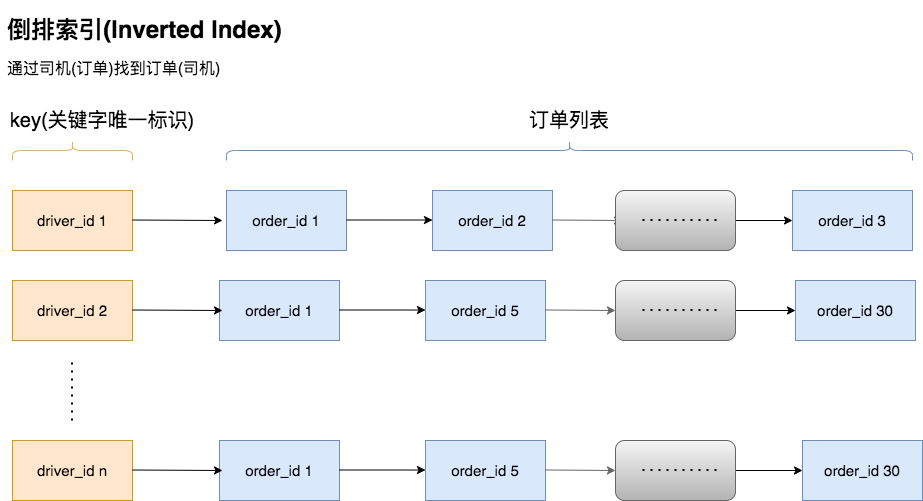

The diagram above was exported from draw.io. Its source (the exported page's mxGraphModel, read from the mxfile embedded in the PNG):
<mxGraphModel dx="2600" dy="614" grid="1" gridSize="10" guides="1" tooltips="1" connect="1" arrows="1" fold="1" page="1" pageScale="1" pageWidth="827" pageHeight="1169" math="0" shadow="0">
  <root>
    <mxCell id="0" />
    <mxCell id="1" parent="0" />
    <mxCell id="SwqbzW9GaIn4G6Uymgm0-51" value="" style="rounded=0;whiteSpace=wrap;html=1;fillColor=#ffe6cc;strokeColor=#d79b00;" vertex="1" parent="1">
      <mxGeometry x="-1470" y="210" width="120" height="60" as="geometry" />
    </mxCell>
    <mxCell id="SwqbzW9GaIn4G6Uymgm0-52" value="&lt;font style=&quot;font-size: 15px&quot;&gt;driver_id 1&lt;/font&gt;" style="text;html=1;strokeColor=none;fillColor=none;align=center;verticalAlign=middle;whiteSpace=wrap;rounded=0;" vertex="1" parent="1">
      <mxGeometry x="-1450" y="230" width="80" height="20" as="geometry" />
    </mxCell>
    <mxCell id="SwqbzW9GaIn4G6Uymgm0-53" value="" style="rounded=0;whiteSpace=wrap;html=1;fillColor=#ffe6cc;strokeColor=#d79b00;" vertex="1" parent="1">
      <mxGeometry x="-1470" y="300" width="120" height="60" as="geometry" />
    </mxCell>
    <mxCell id="SwqbzW9GaIn4G6Uymgm0-55" value="&lt;font style=&quot;font-size: 15px&quot;&gt;driver_id 2&lt;/font&gt;" style="text;html=1;strokeColor=none;fillColor=none;align=center;verticalAlign=middle;whiteSpace=wrap;rounded=0;" vertex="1" parent="1">
      <mxGeometry x="-1450" y="320" width="80" height="20" as="geometry" />
    </mxCell>
    <mxCell id="SwqbzW9GaIn4G6Uymgm0-56" value="" style="endArrow=none;dashed=1;html=1;dashPattern=1 3;strokeWidth=2;" edge="1" parent="1">
      <mxGeometry width="50" height="50" relative="1" as="geometry">
        <mxPoint x="-1410.5" y="440" as="sourcePoint" />
        <mxPoint x="-1410.5" y="380" as="targetPoint" />
      </mxGeometry>
    </mxCell>
    <mxCell id="SwqbzW9GaIn4G6Uymgm0-57" value="" style="rounded=0;whiteSpace=wrap;html=1;fillColor=#ffe6cc;strokeColor=#d79b00;" vertex="1" parent="1">
      <mxGeometry x="-1470" y="460" width="120" height="60" as="geometry" />
    </mxCell>
    <mxCell id="SwqbzW9GaIn4G6Uymgm0-58" value="&lt;font style=&quot;font-size: 15px&quot;&gt;driver_id n&lt;/font&gt;" style="text;html=1;strokeColor=none;fillColor=none;align=center;verticalAlign=middle;whiteSpace=wrap;rounded=0;" vertex="1" parent="1">
      <mxGeometry x="-1450" y="480" width="80" height="20" as="geometry" />
    </mxCell>
    <mxCell id="SwqbzW9GaIn4G6Uymgm0-59" value="" style="rounded=0;whiteSpace=wrap;html=1;fillColor=#dae8fc;strokeColor=#6c8ebf;" vertex="1" parent="1">
      <mxGeometry x="-1256" y="210" width="120" height="60" as="geometry" />
    </mxCell>
    <mxCell id="SwqbzW9GaIn4G6Uymgm0-60" value="" style="rounded=0;whiteSpace=wrap;html=1;fillColor=#dae8fc;strokeColor=#6c8ebf;" vertex="1" parent="1">
      <mxGeometry x="-1050" y="210" width="120" height="60" as="geometry" />
    </mxCell>
    <mxCell id="SwqbzW9GaIn4G6Uymgm0-61" value="" style="endArrow=classic;html=1;" edge="1" parent="1">
      <mxGeometry relative="1" as="geometry">
        <mxPoint x="-1350" y="239.5" as="sourcePoint" />
        <mxPoint x="-1260" y="240" as="targetPoint" />
      </mxGeometry>
    </mxCell>
    <mxCell id="SwqbzW9GaIn4G6Uymgm0-66" value="" style="endArrow=classic;html=1;entryX=0;entryY=0.492;entryDx=0;entryDy=0;entryPerimeter=0;" edge="1" parent="1" target="SwqbzW9GaIn4G6Uymgm0-60">
      <mxGeometry relative="1" as="geometry">
        <mxPoint x="-1136" y="239.5" as="sourcePoint" />
        <mxPoint x="-1036" y="239.5" as="targetPoint" />
      </mxGeometry>
    </mxCell>
    <mxCell id="SwqbzW9GaIn4G6Uymgm0-68" value="" style="rounded=0;whiteSpace=wrap;html=1;fillColor=#dae8fc;strokeColor=#6c8ebf;" vertex="1" parent="1">
      <mxGeometry x="-690" y="210" width="120" height="60" as="geometry" />
    </mxCell>
    <mxCell id="SwqbzW9GaIn4G6Uymgm0-69" value="" style="endArrow=classic;html=1;gradientColor=#b3b3b3;fillColor=#f5f5f5;strokeColor=#666666;" edge="1" parent="1">
      <mxGeometry relative="1" as="geometry">
        <mxPoint x="-930" y="239.5" as="sourcePoint" />
        <mxPoint x="-860" y="240" as="targetPoint" />
      </mxGeometry>
    </mxCell>
    <mxCell id="SwqbzW9GaIn4G6Uymgm0-70" value="&lt;font style=&quot;font-size: 15px&quot;&gt;order_id 1&lt;/font&gt;" style="text;html=1;strokeColor=none;fillColor=none;align=center;verticalAlign=middle;whiteSpace=wrap;rounded=0;" vertex="1" parent="1">
      <mxGeometry x="-1236" y="230" width="80" height="20" as="geometry" />
    </mxCell>
    <mxCell id="SwqbzW9GaIn4G6Uymgm0-71" value="&lt;font style=&quot;font-size: 15px&quot;&gt;order_id 2&lt;/font&gt;" style="text;html=1;strokeColor=none;fillColor=none;align=center;verticalAlign=middle;whiteSpace=wrap;rounded=0;" vertex="1" parent="1">
      <mxGeometry x="-1030" y="230" width="80" height="20" as="geometry" />
    </mxCell>
    <mxCell id="SwqbzW9GaIn4G6Uymgm0-72" value="&lt;font style=&quot;font-size: 15px&quot;&gt;order_id 3&lt;/font&gt;" style="text;html=1;strokeColor=none;fillColor=none;align=center;verticalAlign=middle;whiteSpace=wrap;rounded=0;" vertex="1" parent="1">
      <mxGeometry x="-670" y="230" width="80" height="20" as="geometry" />
    </mxCell>
    <mxCell id="SwqbzW9GaIn4G6Uymgm0-73" value="&lt;h1&gt;倒排索引(Inverted Index)&lt;/h1&gt;&lt;p&gt;&lt;font style=&quot;font-size: 16px&quot;&gt;通过司机(订单)找到订单(司机)&lt;/font&gt;&lt;/p&gt;" style="text;html=1;strokeColor=none;fillColor=none;spacing=5;spacingTop=-20;whiteSpace=wrap;overflow=hidden;rounded=0;" vertex="1" parent="1">
      <mxGeometry x="-1480" y="30" width="310" height="70" as="geometry" />
    </mxCell>
    <mxCell id="SwqbzW9GaIn4G6Uymgm0-100" value="" style="edgeStyle=orthogonalEdgeStyle;rounded=0;orthogonalLoop=1;jettySize=auto;html=1;" edge="1" parent="1" source="SwqbzW9GaIn4G6Uymgm0-92">
      <mxGeometry relative="1" as="geometry">
        <mxPoint x="-690" y="240" as="targetPoint" />
      </mxGeometry>
    </mxCell>
    <mxCell id="SwqbzW9GaIn4G6Uymgm0-92" value="" style="rounded=1;whiteSpace=wrap;html=1;gradientColor=#b3b3b3;fillColor=#f5f5f5;strokeColor=#666666;" vertex="1" parent="1">
      <mxGeometry x="-867" y="210" width="120" height="60" as="geometry" />
    </mxCell>
    <mxCell id="SwqbzW9GaIn4G6Uymgm0-99" value="" style="endArrow=none;dashed=1;html=1;dashPattern=1 3;strokeWidth=2;" edge="1" parent="1">
      <mxGeometry width="50" height="50" relative="1" as="geometry">
        <mxPoint x="-840" y="239.5" as="sourcePoint" />
        <mxPoint x="-760" y="239.5" as="targetPoint" />
      </mxGeometry>
    </mxCell>
    <mxCell id="SwqbzW9GaIn4G6Uymgm0-105" value="" style="rounded=0;whiteSpace=wrap;html=1;fillColor=#dae8fc;strokeColor=#6c8ebf;" vertex="1" parent="1">
      <mxGeometry x="-1263" y="300" width="120" height="60" as="geometry" />
    </mxCell>
    <mxCell id="SwqbzW9GaIn4G6Uymgm0-106" value="" style="rounded=0;whiteSpace=wrap;html=1;fillColor=#dae8fc;strokeColor=#6c8ebf;" vertex="1" parent="1">
      <mxGeometry x="-1057" y="300" width="120" height="60" as="geometry" />
    </mxCell>
    <mxCell id="SwqbzW9GaIn4G6Uymgm0-107" value="" style="endArrow=classic;html=1;entryX=0;entryY=0.492;entryDx=0;entryDy=0;entryPerimeter=0;" edge="1" parent="1" target="SwqbzW9GaIn4G6Uymgm0-106">
      <mxGeometry relative="1" as="geometry">
        <mxPoint x="-1143" y="329.5" as="sourcePoint" />
        <mxPoint x="-1043" y="329.5" as="targetPoint" />
      </mxGeometry>
    </mxCell>
    <mxCell id="SwqbzW9GaIn4G6Uymgm0-108" value="" style="rounded=0;whiteSpace=wrap;html=1;fillColor=#dae8fc;strokeColor=#6c8ebf;" vertex="1" parent="1">
      <mxGeometry x="-687" y="300" width="120" height="60" as="geometry" />
    </mxCell>
    <mxCell id="SwqbzW9GaIn4G6Uymgm0-109" value="" style="endArrow=classic;html=1;gradientColor=#b3b3b3;fillColor=#f5f5f5;strokeColor=#666666;" edge="1" parent="1">
      <mxGeometry relative="1" as="geometry">
        <mxPoint x="-937" y="329.5" as="sourcePoint" />
        <mxPoint x="-867" y="330" as="targetPoint" />
      </mxGeometry>
    </mxCell>
    <mxCell id="SwqbzW9GaIn4G6Uymgm0-110" value="&lt;font style=&quot;font-size: 15px&quot;&gt;order_id 1&lt;/font&gt;" style="text;html=1;strokeColor=none;fillColor=none;align=center;verticalAlign=middle;whiteSpace=wrap;rounded=0;" vertex="1" parent="1">
      <mxGeometry x="-1243" y="320" width="80" height="20" as="geometry" />
    </mxCell>
    <mxCell id="SwqbzW9GaIn4G6Uymgm0-111" value="&lt;font style=&quot;font-size: 15px&quot;&gt;order_id 5&lt;/font&gt;" style="text;html=1;strokeColor=none;fillColor=none;align=center;verticalAlign=middle;whiteSpace=wrap;rounded=0;" vertex="1" parent="1">
      <mxGeometry x="-1037" y="320" width="80" height="20" as="geometry" />
    </mxCell>
    <mxCell id="SwqbzW9GaIn4G6Uymgm0-112" value="&lt;font style=&quot;font-size: 15px&quot;&gt;order_id 30&lt;/font&gt;" style="text;html=1;strokeColor=none;fillColor=none;align=center;verticalAlign=middle;whiteSpace=wrap;rounded=0;" vertex="1" parent="1">
      <mxGeometry x="-667" y="320" width="80" height="20" as="geometry" />
    </mxCell>
    <mxCell id="SwqbzW9GaIn4G6Uymgm0-113" value="" style="edgeStyle=orthogonalEdgeStyle;rounded=0;orthogonalLoop=1;jettySize=auto;html=1;entryX=0;entryY=0.5;entryDx=0;entryDy=0;" edge="1" parent="1" source="SwqbzW9GaIn4G6Uymgm0-114" target="SwqbzW9GaIn4G6Uymgm0-108">
      <mxGeometry relative="1" as="geometry">
        <mxPoint x="-697" y="330" as="targetPoint" />
      </mxGeometry>
    </mxCell>
    <mxCell id="SwqbzW9GaIn4G6Uymgm0-114" value="" style="rounded=1;whiteSpace=wrap;html=1;gradientColor=#b3b3b3;fillColor=#f5f5f5;strokeColor=#666666;" vertex="1" parent="1">
      <mxGeometry x="-867" y="300" width="120" height="60" as="geometry" />
    </mxCell>
    <mxCell id="SwqbzW9GaIn4G6Uymgm0-115" value="" style="endArrow=none;dashed=1;html=1;dashPattern=1 3;strokeWidth=2;" edge="1" parent="1">
      <mxGeometry width="50" height="50" relative="1" as="geometry">
        <mxPoint x="-840" y="329.5" as="sourcePoint" />
        <mxPoint x="-760" y="329.5" as="targetPoint" />
      </mxGeometry>
    </mxCell>
    <mxCell id="SwqbzW9GaIn4G6Uymgm0-117" value="" style="endArrow=classic;html=1;" edge="1" parent="1">
      <mxGeometry relative="1" as="geometry">
        <mxPoint x="-1350" y="329.5" as="sourcePoint" />
        <mxPoint x="-1260" y="330" as="targetPoint" />
      </mxGeometry>
    </mxCell>
    <mxCell id="SwqbzW9GaIn4G6Uymgm0-118" value="" style="rounded=0;whiteSpace=wrap;html=1;fillColor=#dae8fc;strokeColor=#6c8ebf;" vertex="1" parent="1">
      <mxGeometry x="-1263" y="460" width="120" height="60" as="geometry" />
    </mxCell>
    <mxCell id="SwqbzW9GaIn4G6Uymgm0-119" value="" style="rounded=0;whiteSpace=wrap;html=1;fillColor=#dae8fc;strokeColor=#6c8ebf;" vertex="1" parent="1">
      <mxGeometry x="-1057" y="460" width="120" height="60" as="geometry" />
    </mxCell>
    <mxCell id="SwqbzW9GaIn4G6Uymgm0-120" value="" style="endArrow=classic;html=1;entryX=0;entryY=0.492;entryDx=0;entryDy=0;entryPerimeter=0;" edge="1" parent="1" target="SwqbzW9GaIn4G6Uymgm0-119">
      <mxGeometry relative="1" as="geometry">
        <mxPoint x="-1143" y="489.5" as="sourcePoint" />
        <mxPoint x="-1043" y="489.5" as="targetPoint" />
      </mxGeometry>
    </mxCell>
    <mxCell id="SwqbzW9GaIn4G6Uymgm0-121" value="" style="rounded=0;whiteSpace=wrap;html=1;fillColor=#dae8fc;strokeColor=#6c8ebf;" vertex="1" parent="1">
      <mxGeometry x="-680" y="460" width="120" height="60" as="geometry" />
    </mxCell>
    <mxCell id="SwqbzW9GaIn4G6Uymgm0-122" value="" style="endArrow=classic;html=1;gradientColor=#b3b3b3;fillColor=#f5f5f5;strokeColor=#666666;" edge="1" parent="1">
      <mxGeometry relative="1" as="geometry">
        <mxPoint x="-937" y="489.5" as="sourcePoint" />
        <mxPoint x="-867" y="490" as="targetPoint" />
      </mxGeometry>
    </mxCell>
    <mxCell id="SwqbzW9GaIn4G6Uymgm0-123" value="&lt;font style=&quot;font-size: 15px&quot;&gt;order_id 1&lt;/font&gt;" style="text;html=1;strokeColor=none;fillColor=none;align=center;verticalAlign=middle;whiteSpace=wrap;rounded=0;" vertex="1" parent="1">
      <mxGeometry x="-1243" y="480" width="80" height="20" as="geometry" />
    </mxCell>
    <mxCell id="SwqbzW9GaIn4G6Uymgm0-124" value="&lt;font style=&quot;font-size: 15px&quot;&gt;order_id 5&lt;/font&gt;" style="text;html=1;strokeColor=none;fillColor=none;align=center;verticalAlign=middle;whiteSpace=wrap;rounded=0;" vertex="1" parent="1">
      <mxGeometry x="-1037" y="480" width="80" height="20" as="geometry" />
    </mxCell>
    <mxCell id="SwqbzW9GaIn4G6Uymgm0-125" value="&lt;font style=&quot;font-size: 15px&quot;&gt;order_id 30&lt;/font&gt;" style="text;html=1;strokeColor=none;fillColor=none;align=center;verticalAlign=middle;whiteSpace=wrap;rounded=0;" vertex="1" parent="1">
      <mxGeometry x="-660" y="480" width="80" height="20" as="geometry" />
    </mxCell>
    <mxCell id="SwqbzW9GaIn4G6Uymgm0-126" value="" style="edgeStyle=orthogonalEdgeStyle;rounded=0;orthogonalLoop=1;jettySize=auto;html=1;entryX=0;entryY=0.5;entryDx=0;entryDy=0;" edge="1" parent="1" source="SwqbzW9GaIn4G6Uymgm0-127" target="SwqbzW9GaIn4G6Uymgm0-121">
      <mxGeometry relative="1" as="geometry">
        <mxPoint x="-697" y="490" as="targetPoint" />
      </mxGeometry>
    </mxCell>
    <mxCell id="SwqbzW9GaIn4G6Uymgm0-127" value="" style="rounded=1;whiteSpace=wrap;html=1;gradientColor=#b3b3b3;fillColor=#f5f5f5;strokeColor=#666666;" vertex="1" parent="1">
      <mxGeometry x="-867" y="460" width="120" height="60" as="geometry" />
    </mxCell>
    <mxCell id="SwqbzW9GaIn4G6Uymgm0-128" value="" style="endArrow=none;dashed=1;html=1;dashPattern=1 3;strokeWidth=2;" edge="1" parent="1">
      <mxGeometry width="50" height="50" relative="1" as="geometry">
        <mxPoint x="-840" y="489.5" as="sourcePoint" />
        <mxPoint x="-760" y="489.5" as="targetPoint" />
      </mxGeometry>
    </mxCell>
    <mxCell id="SwqbzW9GaIn4G6Uymgm0-129" value="" style="endArrow=classic;html=1;" edge="1" parent="1">
      <mxGeometry relative="1" as="geometry">
        <mxPoint x="-1350" y="489.5" as="sourcePoint" />
        <mxPoint x="-1260" y="490" as="targetPoint" />
      </mxGeometry>
    </mxCell>
    <mxCell id="SwqbzW9GaIn4G6Uymgm0-130" value="" style="shape=curlyBracket;whiteSpace=wrap;html=1;rounded=1;direction=south;gradientColor=#7ea6e0;fillColor=#dae8fc;strokeColor=#6c8ebf;" vertex="1" parent="1">
      <mxGeometry x="-1256" y="160" width="686" height="20" as="geometry" />
    </mxCell>
    <mxCell id="SwqbzW9GaIn4G6Uymgm0-143" value="&lt;font style=&quot;font-size: 20px&quot;&gt;订单列表&lt;/font&gt;" style="text;html=1;strokeColor=none;fillColor=none;align=center;verticalAlign=middle;whiteSpace=wrap;rounded=0;strokeWidth=5;" vertex="1" parent="1">
      <mxGeometry x="-958" y="130" width="90" height="20" as="geometry" />
    </mxCell>
    <mxCell id="SwqbzW9GaIn4G6Uymgm0-144" value="" style="shape=curlyBracket;whiteSpace=wrap;html=1;rounded=1;strokeWidth=1;direction=south;gradientColor=#ffd966;fillColor=#fff2cc;strokeColor=#d6b656;" vertex="1" parent="1">
      <mxGeometry x="-1470" y="160" width="120" height="20" as="geometry" />
    </mxCell>
    <mxCell id="SwqbzW9GaIn4G6Uymgm0-158" value="&lt;font style=&quot;font-size: 20px&quot;&gt;key(关键字唯一标识)&lt;/font&gt;" style="text;html=1;strokeColor=none;fillColor=none;align=center;verticalAlign=middle;whiteSpace=wrap;rounded=0;strokeWidth=5;" vertex="1" parent="1">
      <mxGeometry x="-1480" y="130" width="200" height="20" as="geometry" />
    </mxCell>
  </root>
</mxGraphModel>